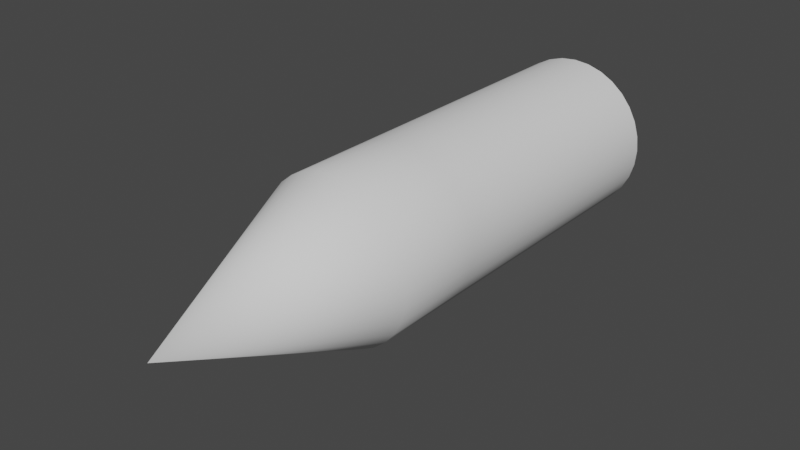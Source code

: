 # Source: MachinegunBullet.blend  (saved by Blender 3.6.13; exported with 4.5.12 LTS)
import bpy
from mathutils import Matrix  # noqa: F401  (used for matrix-valued properties, if any)

bpy.ops.wm.read_factory_settings(use_empty=True)
scene = bpy.context.scene
scene.name = 'Scene'

# ---- collections
col_collection = bpy.data.collections.new('Collection'); scene.collection.children.link(col_collection)

# ---- node groups
ng_auto_smooth = bpy.data.node_groups.new('Auto Smooth', 'GeometryNodeTree')
_s = ng_auto_smooth.interface.new_socket(name='Geometry', in_out='OUTPUT', socket_type='NodeSocketGeometry')
_s = ng_auto_smooth.interface.new_socket(name='Geometry', in_out='INPUT', socket_type='NodeSocketGeometry')
_s = ng_auto_smooth.interface.new_socket(name='Angle', in_out='INPUT', socket_type='NodeSocketFloat')
_s.subtype = 'ANGLE'
_s.min_value = 0.0
_s.max_value = 3.142
ng_auto_smooth.is_modifier = True
_N = ng_auto_smooth.nodes; _L = ng_auto_smooth.links
n0 = _N.new('NodeGroupOutput'); n0.name = 'Group Output'; n0.location = (480, -100)
n1 = _N.new('NodeGroupInput'); n1.name = 'Group Input'; n1.location = (-420, -300)
n2 = _N.new('NodeGroupInput'); n2.name = 'Group Input.001'; n2.location = (-60, -100)
n3 = _N.new('GeometryNodeSetShadeSmooth'); n3.name = 'Set Shade Smooth'; n3.location = (120, -100)
n3.domain = 'EDGE'
n4 = _N.new('GeometryNodeSetShadeSmooth'); n4.name = 'Set Shade Smooth.001'; n4.location = (300, -100)
n5 = _N.new('GeometryNodeInputMeshEdgeAngle'); n5.name = 'Edge Angle'; n5.location = (-420, -220)
n6 = _N.new('GeometryNodeInputEdgeSmooth'); n6.name = 'Is Edge Smooth'; n6.location = (-60, -160)
n7 = _N.new('GeometryNodeInputShadeSmooth'); n7.name = 'Is Face Smooth'; n7.location = (-240, -340)
n8 = _N.new('FunctionNodeBooleanMath'); n8.name = 'Boolean Math'; n8.location = (-60, -220)
n9 = _N.new('FunctionNodeCompare'); n9.name = 'Compare'; n9.location = (-240, -180)
n9.operation = 'LESS_EQUAL'
_L.new(n5.outputs[0], n9.inputs[0])
_L.new(n4.outputs[0], n0.inputs[0])
_L.new(n1.outputs[1], n9.inputs[1])
_L.new(n9.outputs[0], n8.inputs[0])
_L.new(n7.outputs[0], n8.inputs[1])
_L.new(n2.outputs[0], n3.inputs[0])
_L.new(n6.outputs[0], n3.inputs[1])
_L.new(n3.outputs[0], n4.inputs[0])
_L.new(n8.outputs[0], n3.inputs[2])
n0.is_active_output = True

# ---- world
world_world = bpy.data.worlds.new('World'); scene.world = world_world
world_world.use_nodes = True; world_world.node_tree.nodes.clear()
_N = world_world.node_tree.nodes; _L = world_world.node_tree.links
n0 = _N.new('ShaderNodeOutputWorld'); n0.name = 'World Output'; n0.location = (300, 300)
n1 = _N.new('ShaderNodeBackground'); n1.name = 'Background'; n1.location = (10, 300)
n1.inputs[0].default_value = (0.05088, 0.05088, 0.05088, 1.0)
_L.new(n1.outputs[0], n0.inputs[0])
n0.is_active_output = True
world_world.color = (0.05088, 0.05088, 0.05088)
world_world.use_sun_shadow = False
world_world.sun_shadow_jitter_overblur = 0.0

# ---- meshes
me_cylinder = bpy.data.meshes.new('Cylinder')
me_cylinder.from_pydata([(8.673e-09, 1.0, -0.2837), (0.05535, 1.0, -0.2782), (0.1086, 1.0, -0.2621), (0.1576, 1.0, -0.2359), (0.2006, 1.0, -0.2006), (0.2359, 1.0, -0.1576), (0.2621, 1.0, -0.1086), (0.2782, 1.0, -0.05535), (0.2837, 1.0, -1.774e-08), (0.2782, 1.0, 0.05535), (0.2621, 1.0, 0.1086), (0.2359, 1.0, 0.1576), (0.2006, 1.0, 0.2006), (0.1576, 1.0, 0.2359), (0.1086, 1.0, 0.2621), (0.05535, 1.0, 0.2782), (8.673e-09, 1.0, 0.2837), (-0.05535, 1.0, 0.2782), (-0.1086, 1.0, 0.2621), (-0.1576, 1.0, 0.2359), (-0.2006, 1.0, 0.2006), (-0.2359, 1.0, 0.1576), (-0.2621, 1.0, 0.1086), (-0.2782, 1.0, 0.05535), (-0.2837, 1.0, -1.774e-08), (-0.2782, 1.0, -0.05535), (-0.2621, 1.0, -0.1086), (-0.2359, 1.0, -0.1576), (-0.2006, 1.0, -0.2006), (-0.1576, 1.0, -0.2359), (-0.1086, 1.0, -0.2621), (-0.05535, 1.0, -0.2782), (8.673e-09, 0.0, -0.2837), (0.05535, -5.96e-08, -0.2782), (0.1086, -5.96e-08, -0.2621), (0.1576, -5.96e-08, -0.2359), (0.2006, -5.96e-08, -0.2006), (0.2359, 0.0, -0.1576), (0.2621, 0.0, -0.1086), (0.2782, 0.0, -0.05535), (0.2837, 0.0, -5.337e-09), (0.2782, 0.0, 0.05535), (0.2621, 0.0, 0.1086), (0.2359, 0.0, 0.1576), (0.2006, 0.0, 0.2006), (0.1576, 0.0, 0.2359), (0.1086, 0.0, 0.2621), (0.05535, 0.0, 0.2782), (8.673e-09, 0.0, 0.2837), (-0.05535, 0.0, 0.2782), (-0.1086, 0.0, 0.2621), (-0.1576, 0.0, 0.2359), (-0.2006, 0.0, 0.2006), (-0.2359, 0.0, 0.1576), (-0.2621, 0.0, 0.1086), (-0.2782, 0.0, 0.05535), (-0.2837, 0.0, -5.337e-09), (-0.2782, 0.0, -0.05535), (-0.2621, 0.0, -0.1086), (-0.2359, 0.0, -0.1576), (-0.2006, -5.96e-08, -0.2006), (-0.1576, -5.96e-08, -0.2359), (-0.1086, -5.96e-08, -0.2621), (-0.05535, -5.96e-08, -0.2782), (8.673e-09, -0.3104, -0.2837), (0.05535, -0.3104, -0.2782), (0.1086, -0.3104, -0.2621), (0.1576, -0.3104, -0.2359), (0.2006, -0.3104, -0.2006), (0.2359, -0.3104, -0.1576), (0.2621, -0.3104, -0.1086), (0.2782, -0.3104, -0.05535), (0.2837, -0.3104, -1.488e-09), (0.2782, -0.3104, 0.05535), (0.2621, -0.3104, 0.1086), (0.2359, -0.3104, 0.1576), (0.2006, -0.3104, 0.2006), (0.1576, -0.3104, 0.2359), (0.1086, -0.3104, 0.2621), (0.05535, -0.3104, 0.2782), (8.673e-09, -0.3104, 0.2837), (-0.05535, -0.3104, 0.2782), (-0.1086, -0.3104, 0.2621), (-0.1576, -0.3104, 0.2359), (-0.2006, -0.3104, 0.2006), (-0.2359, -0.3104, 0.1576), (-0.2621, -0.3104, 0.1086), (-0.2782, -0.3104, 0.05535), (-0.2837, -0.3104, -1.488e-09), (-0.2782, -0.3104, -0.05535), (-0.2621, -0.3104, -0.1086), (-0.2359, -0.3104, -0.1576), (-1.099e-06, -1.0, -1.103e-06), (-0.2006, -0.3104, -0.2006), (-0.1576, -0.3104, -0.2359), (-0.1086, -0.3104, -0.2621), (-0.05535, -0.3104, -0.2782)], [], [(32, 0, 1, 33), (33, 1, 2, 34), (34, 2, 3, 35), (35, 3, 4, 36), (36, 4, 5, 37), (37, 5, 6, 38), (38, 6, 7, 39), (39, 7, 8, 40), (40, 8, 9, 41), (41, 9, 10, 42), (42, 10, 11, 43), (43, 11, 12, 44), (44, 12, 13, 45), (45, 13, 14, 46), (46, 14, 15, 47), (47, 15, 16, 48), (48, 16, 17, 49), (49, 17, 18, 50), (50, 18, 19, 51), (51, 19, 20, 52), (52, 20, 21, 53), (53, 21, 22, 54), (54, 22, 23, 55), (55, 23, 24, 56), (56, 24, 25, 57), (57, 25, 26, 58), (58, 26, 27, 59), (59, 27, 28, 60), (60, 28, 29, 61), (61, 29, 30, 62), (1, 0, 31, 30, 29, 28, 27, 26, 25, 24, 23, 22, 21, 20, 19, 18, 17, 16, 15, 14, 13, 12, 11, 10, 9, 8, 7, 6, 5, 4, 3, 2), (62, 30, 31, 63), (63, 31, 0, 32), (96, 63, 32, 64), (65, 33, 34, 66), (95, 62, 63, 96), (94, 61, 62, 95), (93, 60, 61, 94), (91, 59, 60, 93), (90, 58, 59, 91), (89, 57, 58, 90), (88, 56, 57, 89), (87, 55, 56, 88), (86, 54, 55, 87), (85, 53, 54, 86), (84, 52, 53, 85), (83, 51, 52, 84), (82, 50, 51, 83), (81, 49, 50, 82), (80, 48, 49, 81), (79, 47, 48, 80), (78, 46, 47, 79), (77, 45, 46, 78), (76, 44, 45, 77), (75, 43, 44, 76), (74, 42, 43, 75), (73, 41, 42, 74), (72, 40, 41, 73), (71, 39, 40, 72), (70, 38, 39, 71), (69, 37, 38, 70), (68, 36, 37, 69), (67, 35, 36, 68), (66, 34, 35, 67), (64, 65, 92), (65, 66, 92), (66, 67, 92), (67, 68, 92), (68, 69, 92), (69, 70, 92), (70, 71, 92), (71, 72, 92), (72, 73, 92), (73, 74, 92), (74, 75, 92), (75, 76, 92), (76, 77, 92), (77, 78, 92), (78, 79, 92), (79, 80, 92), (80, 81, 92), (81, 82, 92), (82, 83, 92), (83, 84, 92), (84, 85, 92), (85, 86, 92), (86, 87, 92), (87, 88, 92), (88, 89, 92), (89, 90, 92), (90, 91, 92), (91, 93, 92), (93, 94, 92), (94, 95, 92), (95, 96, 92), (96, 64, 92), (64, 32, 33, 65)])
me_cylinder.polygons.foreach_set('use_smooth', [True] * 97)
_uv = me_cylinder.uv_layers.new(name='UVMap')
_uv.uv.foreach_set('vector', [1.0, 0.75, 1.0, 1.0, 0.9688, 1.0, 0.9688, 0.75, 0.9688, 0.75, 0.9688, 1.0, 0.9375, 1.0, 0.9375, 0.75, 0.9375, 0.75, 0.9375, 1.0, 0.9062, 1.0, 0.9062, 0.75, 0.9062, 0.75, 0.9062, 1.0, 0.875, 1.0, 0.875, 0.75, 0.875, 0.75, 0.875, 1.0, 0.8438, 1.0, 0.8438, 0.75, 0.8438, 0.75, 0.8438, 1.0, 0.8125, 1.0, 0.8125, 0.75, 0.8125, 0.75, 0.8125, 1.0, 0.7812, 1.0, 0.7812, 0.75, 0.7812, 0.75, 0.7812, 1.0, 0.75, 1.0, 0.75, 0.75, 0.75, 0.75, 0.75, 1.0, 0.7188, 1.0, 0.7188, 0.75, 0.7188, 0.75, 0.7188, 1.0, 0.6875, 1.0, 0.6875, 0.75, 0.6875, 0.75, 0.6875, 1.0, 0.6562, 1.0, 0.6562, 0.75, 0.6562, 0.75, 0.6562, 1.0, 0.625, 1.0, 0.625, 0.75, 0.625, 0.75, 0.625, 1.0, 0.5938, 1.0, 0.5938, 0.75, 0.5938, 0.75, 0.5938, 1.0, 0.5625, 1.0, 0.5625, 0.75, 0.5625, 0.75, 0.5625, 1.0, 0.5312, 1.0, 0.5312, 0.75, 0.5312, 0.75, 0.5312, 1.0, 0.5, 1.0, 0.5, 0.75, 0.5, 0.75, 0.5, 1.0, 0.4688, 1.0, 0.4688, 0.75, 0.4688, 0.75, 0.4688, 1.0, 0.4375, 1.0, 0.4375, 0.75, 0.4375, 0.75, 0.4375, 1.0, 0.4062, 1.0, 0.4062, 0.75, 0.4062, 0.75, 0.4062, 1.0, 0.375, 1.0, 0.375, 0.75, 0.375, 0.75, 0.375, 1.0, 0.3438, 1.0, 0.3438, 0.75, 0.3438, 0.75, 0.3438, 1.0, 0.3125, 1.0, 0.3125, 0.75, 0.3125, 0.75, 0.3125, 1.0, 0.2812, 1.0, 0.2812, 0.75, 0.2812, 0.75, 0.2812, 1.0, 0.25, 1.0, 0.25, 0.75, 0.25, 0.75, 0.25, 1.0, 0.2188, 1.0, 0.2188, 0.75, 0.2188, 0.75, 0.2188, 1.0, 0.1875, 1.0, 0.1875, 0.75, 0.1875, 0.75, 0.1875, 1.0, 0.1562, 1.0, 0.1562, 0.75, 0.1562, 0.75, 0.1562, 1.0, 0.125, 1.0, 0.125, 0.75, 0.125, 0.75, 0.125, 1.0, 0.09375, 1.0, 0.09375, 0.75, 0.09375, 0.75, 0.09375, 1.0, 0.0625, 1.0, 0.0625, 0.75, 0.2968, 0.4854, 0.25, 0.49, 0.2032, 0.4854, 0.1582, 0.4717, 0.1167, 0.4496, 0.08029, 0.4197, 0.05045, 0.3833, 0.02827, 0.3418, 0.01461, 0.2968, 0.01, 0.25, 0.01461, 0.2032, 0.02827, 0.1582, 0.05045, 0.1167, 0.08029, 0.08029, 0.1167, 0.05045, 0.1582, 0.02827, 0.2032, 0.01461, 0.25, 0.01, 0.2968, 0.01461, 0.3418, 0.02827, 0.3833, 0.05045, 0.4197, 0.08029, 0.4496, 0.1167, 0.4717, 0.1582, 0.4854, 0.2032, 0.49, 0.25, 0.4854, 0.2968, 0.4717, 0.3418, 0.4496, 0.3833, 0.4197, 0.4197, 0.3833, 0.4496, 0.3418, 0.4717, 0.0625, 0.75, 0.0625, 1.0, 0.03125, 1.0, 0.03125, 0.75, 0.03125, 0.75, 0.03125, 1.0, 0.0, 1.0, 0.0, 0.75, 0.03125, 0.6724, 0.03125, 0.75, 0.0, 0.75, 0.0, 0.6724, 0.9688, 0.6724, 0.9688, 0.75, 0.9375, 0.75, 0.9375, 0.6724, 0.0625, 0.6724, 0.0625, 0.75, 0.03125, 0.75, 0.03125, 0.6724, 0.09375, 0.6724, 0.09375, 0.75, 0.0625, 0.75, 0.0625, 0.6724, 0.125, 0.6724, 0.125, 0.75, 0.09375, 0.75, 0.09375, 0.6724, 0.1562, 0.6724, 0.1562, 0.75, 0.125, 0.75, 0.125, 0.6724, 0.1875, 0.6724, 0.1875, 0.75, 0.1562, 0.75, 0.1562, 0.6724, 0.2188, 0.6724, 0.2188, 0.75, 0.1875, 0.75, 0.1875, 0.6724, 0.25, 0.6724, 0.25, 0.75, 0.2188, 0.75, 0.2188, 0.6724, 0.2812, 0.6724, 0.2812, 0.75, 0.25, 0.75, 0.25, 0.6724, 0.3125, 0.6724, 0.3125, 0.75, 0.2812, 0.75, 0.2812, 0.6724, 0.3438, 0.6724, 0.3438, 0.75, 0.3125, 0.75, 0.3125, 0.6724, 0.375, 0.6724, 0.375, 0.75, 0.3438, 0.75, 0.3438, 0.6724, 0.4063, 0.6724, 0.4062, 0.75, 0.375, 0.75, 0.375, 0.6724, 0.4375, 0.6724, 0.4375, 0.75, 0.4062, 0.75, 0.4063, 0.6724, 0.4688, 0.6724, 0.4688, 0.75, 0.4375, 0.75, 0.4375, 0.6724, 0.5, 0.6724, 0.5, 0.75, 0.4688, 0.75, 0.4688, 0.6724, 0.5312, 0.6724, 0.5312, 0.75, 0.5, 0.75, 0.5, 0.6724, 0.5625, 0.6724, 0.5625, 0.75, 0.5312, 0.75, 0.5312, 0.6724, 0.5938, 0.6724, 0.5938, 0.75, 0.5625, 0.75, 0.5625, 0.6724, 0.625, 0.6724, 0.625, 0.75, 0.5938, 0.75, 0.5938, 0.6724, 0.6562, 0.6724, 0.6562, 0.75, 0.625, 0.75, 0.625, 0.6724, 0.6875, 0.6724, 0.6875, 0.75, 0.6562, 0.75, 0.6562, 0.6724, 0.7188, 0.6724, 0.7188, 0.75, 0.6875, 0.75, 0.6875, 0.6724, 0.75, 0.6724, 0.75, 0.75, 0.7188, 0.75, 0.7188, 0.6724, 0.7812, 0.6724, 0.7812, 0.75, 0.75, 0.75, 0.75, 0.6724, 0.8125, 0.6724, 0.8125, 0.75, 0.7812, 0.75, 0.7812, 0.6724, 0.8438, 0.6724, 0.8438, 0.75, 0.8125, 0.75, 0.8125, 0.6724, 0.875, 0.6724, 0.875, 0.75, 0.8438, 0.75, 0.8438, 0.6724, 0.9062, 0.6724, 0.9062, 0.75, 0.875, 0.75, 0.875, 0.6724, 0.9375, 0.6724, 0.9375, 0.75, 0.9062, 0.75, 0.9062, 0.6724, 1.0, 0.6724, 0.9688, 0.6724, 0.9844, 0.5, 0.9688, 0.6724, 0.9375, 0.6724, 0.9531, 0.5, 0.9375, 0.6724, 0.9062, 0.6724, 0.9219, 0.5, 0.9062, 0.6724, 0.875, 0.6724, 0.8906, 0.5, 0.875, 0.6724, 0.8438, 0.6724, 0.8594, 0.5, 0.8438, 0.6724, 0.8125, 0.6724, 0.8281, 0.5, 0.8125, 0.6724, 0.7812, 0.6724, 0.7969, 0.5, 0.7812, 0.6724, 0.75, 0.6724, 0.7656, 0.5, 0.75, 0.6724, 0.7188, 0.6724, 0.7344, 0.5, 0.7188, 0.6724, 0.6875, 0.6724, 0.7031, 0.5, 0.6875, 0.6724, 0.6562, 0.6724, 0.6719, 0.5, 0.6562, 0.6724, 0.625, 0.6724, 0.6406, 0.5, 0.625, 0.6724, 0.5938, 0.6724, 0.6094, 0.5, 0.5938, 0.6724, 0.5625, 0.6724, 0.5781, 0.5, 0.5625, 0.6724, 0.5312, 0.6724, 0.5469, 0.5, 0.5312, 0.6724, 0.5, 0.6724, 0.5156, 0.5, 0.5, 0.6724, 0.4688, 0.6724, 0.4844, 0.5, 0.4688, 0.6724, 0.4375, 0.6724, 0.4531, 0.5, 0.4375, 0.6724, 0.4063, 0.6724, 0.4219, 0.5, 0.4063, 0.6724, 0.375, 0.6724, 0.3906, 0.5, 0.375, 0.6724, 0.3438, 0.6724, 0.3594, 0.5, 0.3438, 0.6724, 0.3125, 0.6724, 0.3281, 0.5, 0.3125, 0.6724, 0.2812, 0.6724, 0.2969, 0.5, 0.2812, 0.6724, 0.25, 0.6724, 0.2656, 0.5, 0.25, 0.6724, 0.2188, 0.6724, 0.2344, 0.5, 0.2188, 0.6724, 0.1875, 0.6724, 0.2031, 0.5, 0.1875, 0.6724, 0.1562, 0.6724, 0.1719, 0.5, 0.1562, 0.6724, 0.125, 0.6724, 0.1406, 0.5, 0.125, 0.6724, 0.09375, 0.6724, 0.1094, 0.5, 0.09375, 0.6724, 0.0625, 0.6724, 0.07812, 0.5, 0.0625, 0.6724, 0.03125, 0.6724, 0.04688, 0.5, 0.03125, 0.6724, 0.0, 0.6724, 0.01562, 0.5, 1.0, 0.6724, 1.0, 0.75, 0.9688, 0.75, 0.9688, 0.6724])
me_cylinder.update()

# ---- objects
ob_bullet = bpy.data.objects.new('Bullet', me_cylinder)

# ---- transforms, parenting, visibility, modifiers, constraints
ob_bullet.location = (0.0, 0.0, 0.0)
_m = ob_bullet.modifiers.new('Triangulate', 'TRIANGULATE')
_m = ob_bullet.modifiers.new('Auto Smooth', 'NODES')
_m.node_group = ng_auto_smooth
_gi = [s.identifier for s in ng_auto_smooth.interface.items_tree if s.item_type == 'SOCKET' and s.in_out == 'INPUT']
_m[_gi[1]] = 0.5236  # Angle

# ---- collection membership
col_collection.objects.link(ob_bullet)

# ---- scene / render settings (as saved in the file)
scene.frame_start = 1; scene.frame_end = 250; scene.frame_set(1)
scene.render.engine = 'BLENDER_EEVEE_NEXT'
scene.cycles.sampling_pattern = 'TABULATED_SOBOL'
scene.view_settings.view_transform = 'Filmic'
bpy.context.view_layer.update()

# ---- added for rendering (the .blend has no active camera and no usable light): camera, sun
cam_auto = bpy.data.cameras.new('AutoCamera')
cam_auto.lens = 50.0
cam_auto.sensor_width = 36.0
cam_auto.clip_end = 1000.0
ob_auto_camera = bpy.data.objects.new('AutoCamera', cam_auto)
scene.collection.objects.link(ob_auto_camera)
ob_auto_camera.location = (1.99382, -2.39258, 1.59506)
ob_auto_camera.rotation_euler = (1.09748, -7.21219e-08, 0.694738)
scene.camera = ob_auto_camera
light_auto_sun = bpy.data.lights.new('AutoSun', 'SUN')
light_auto_sun.energy = 3.0
light_auto_sun.angle = 0.0523599
ob_auto_sun = bpy.data.objects.new('AutoSun', light_auto_sun)
scene.collection.objects.link(ob_auto_sun)
ob_auto_sun.rotation_euler = (0.872665, 0.174533, 0.523599)
bpy.context.view_layer.update()
